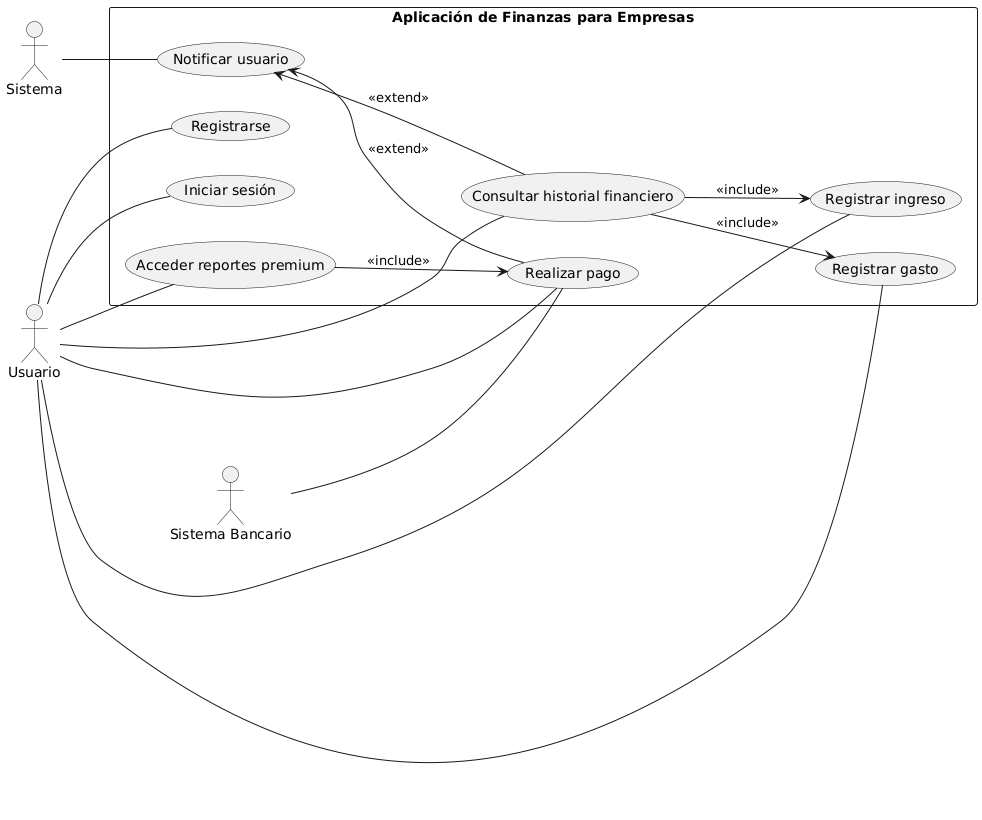

The diagram above was rendered by PlantUML. Its source (embedded in the PNG):
@startuml
left to right direction

actor "Usuario" as U
actor "Sistema" as SYS
actor "Sistema Bancario" as SB

rectangle "Aplicación de Finanzas para Empresas" as AFE {
  (Registrarse) as UC1
  (Iniciar sesión) as UC2
  (Registrar ingreso) as UC3
  (Registrar gasto) as UC4
  (Consultar historial financiero) as UC5
  (Realizar pago) as UC6
  (Acceder reportes premium) as UC7
  (Notificar usuario) as UC8

  UC5 --> UC3 : <<include>>
  UC5 --> UC4 : <<include>>
  UC7 --> UC6 : <<include>>

  UC8 <-- UC6 : <<extend>>
  UC8 <-- UC5 : <<extend>>
}

U -- UC1
U -- UC2
U -- UC3
U -- UC4
U -- UC5
U -- UC6
U -- UC7

SYS -- UC8
SB -- UC6
@enduml